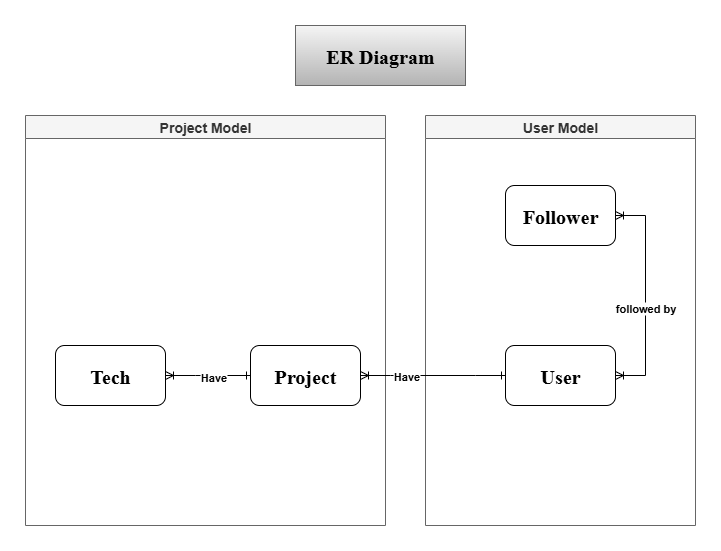

The diagram above was exported from draw.io. Its source (the exported page's mxGraphModel, read from the mxfile embedded in the PNG):
<mxGraphModel dx="1042" dy="626" grid="1" gridSize="10" guides="1" tooltips="1" connect="1" arrows="1" fold="1" page="1" pageScale="1" pageWidth="850" pageHeight="1100" math="0" shadow="0">
  <root>
    <mxCell id="0" />
    <mxCell id="1" parent="0" />
    <mxCell id="NyrbV94BS-3wDNI5NtMC-1" value="&lt;font style=&quot;font-size: 14px;&quot;&gt;User Model&lt;/font&gt;" style="swimlane;whiteSpace=wrap;html=1;fillColor=#f5f5f5;fontColor=#333333;strokeColor=#666666;" parent="1" vertex="1">
      <mxGeometry x="490" y="110" width="270" height="410" as="geometry" />
    </mxCell>
    <mxCell id="NyrbV94BS-3wDNI5NtMC-2" value="&lt;b&gt;&lt;font face=&quot;Times New Roman&quot; style=&quot;font-size: 20px;&quot;&gt;User&lt;/font&gt;&lt;/b&gt;" style="rounded=1;whiteSpace=wrap;html=1;" parent="NyrbV94BS-3wDNI5NtMC-1" vertex="1">
      <mxGeometry x="80" y="230" width="110" height="60" as="geometry" />
    </mxCell>
    <mxCell id="NyrbV94BS-3wDNI5NtMC-3" value="&lt;b&gt;&lt;font face=&quot;Times New Roman&quot; style=&quot;font-size: 20px;&quot;&gt;Follower&lt;/font&gt;&lt;/b&gt;" style="rounded=1;whiteSpace=wrap;html=1;" parent="NyrbV94BS-3wDNI5NtMC-1" vertex="1">
      <mxGeometry x="80" y="70" width="110" height="60" as="geometry" />
    </mxCell>
    <mxCell id="NyrbV94BS-3wDNI5NtMC-4" value="" style="edgeStyle=entityRelationEdgeStyle;fontSize=12;html=1;endArrow=ERoneToMany;startArrow=ERoneToMany;rounded=0;endFill=0;" parent="NyrbV94BS-3wDNI5NtMC-1" source="NyrbV94BS-3wDNI5NtMC-3" target="NyrbV94BS-3wDNI5NtMC-2" edge="1">
      <mxGeometry width="100" height="100" relative="1" as="geometry">
        <mxPoint x="200" y="300" as="sourcePoint" />
        <mxPoint x="260" y="300" as="targetPoint" />
      </mxGeometry>
    </mxCell>
    <mxCell id="NyrbV94BS-3wDNI5NtMC-5" value="&lt;b&gt;followed by&lt;/b&gt;" style="edgeLabel;html=1;align=center;verticalAlign=middle;resizable=0;points=[];" parent="NyrbV94BS-3wDNI5NtMC-4" vertex="1" connectable="0">
      <mxGeometry x="0.1067" y="-1" relative="1" as="geometry">
        <mxPoint as="offset" />
      </mxGeometry>
    </mxCell>
    <mxCell id="NyrbV94BS-3wDNI5NtMC-7" value="&lt;font style=&quot;font-size: 14px;&quot;&gt;Project Model&lt;/font&gt;" style="swimlane;whiteSpace=wrap;html=1;fillColor=#f5f5f5;fontColor=#333333;strokeColor=#666666;" parent="1" vertex="1">
      <mxGeometry x="90" y="110" width="360" height="410" as="geometry" />
    </mxCell>
    <mxCell id="NyrbV94BS-3wDNI5NtMC-8" value="&lt;b&gt;&lt;font face=&quot;Times New Roman&quot; style=&quot;font-size: 20px;&quot;&gt;Tech&lt;/font&gt;&lt;/b&gt;" style="rounded=1;whiteSpace=wrap;html=1;" parent="NyrbV94BS-3wDNI5NtMC-7" vertex="1">
      <mxGeometry x="30" y="230" width="110" height="60" as="geometry" />
    </mxCell>
    <mxCell id="NyrbV94BS-3wDNI5NtMC-9" value="&lt;b&gt;&lt;font face=&quot;Times New Roman&quot; style=&quot;font-size: 20px;&quot;&gt;Project&lt;/font&gt;&lt;/b&gt;" style="rounded=1;whiteSpace=wrap;html=1;" parent="NyrbV94BS-3wDNI5NtMC-7" vertex="1">
      <mxGeometry x="225" y="230" width="110" height="60" as="geometry" />
    </mxCell>
    <mxCell id="NyrbV94BS-3wDNI5NtMC-12" value="" style="edgeStyle=entityRelationEdgeStyle;fontSize=12;html=1;endArrow=ERone;startArrow=ERoneToMany;rounded=0;endFill=0;" parent="NyrbV94BS-3wDNI5NtMC-7" source="NyrbV94BS-3wDNI5NtMC-8" target="NyrbV94BS-3wDNI5NtMC-9" edge="1">
      <mxGeometry width="100" height="100" relative="1" as="geometry">
        <mxPoint x="190" y="180" as="sourcePoint" />
        <mxPoint x="330" y="180" as="targetPoint" />
      </mxGeometry>
    </mxCell>
    <mxCell id="NyrbV94BS-3wDNI5NtMC-13" value="&lt;b&gt;Have&lt;/b&gt;" style="edgeLabel;html=1;align=center;verticalAlign=middle;resizable=0;points=[];" parent="NyrbV94BS-3wDNI5NtMC-12" vertex="1" connectable="0">
      <mxGeometry x="0.1067" y="-1" relative="1" as="geometry">
        <mxPoint as="offset" />
      </mxGeometry>
    </mxCell>
    <mxCell id="NyrbV94BS-3wDNI5NtMC-10" value="" style="edgeStyle=entityRelationEdgeStyle;fontSize=12;html=1;endArrow=ERone;startArrow=ERoneToMany;rounded=0;exitX=1;exitY=0.5;exitDx=0;exitDy=0;entryX=0;entryY=0.5;entryDx=0;entryDy=0;endFill=0;" parent="1" source="NyrbV94BS-3wDNI5NtMC-9" target="NyrbV94BS-3wDNI5NtMC-2" edge="1">
      <mxGeometry width="100" height="100" relative="1" as="geometry">
        <mxPoint x="60" y="410" as="sourcePoint" />
        <mxPoint x="160" y="310" as="targetPoint" />
      </mxGeometry>
    </mxCell>
    <mxCell id="NyrbV94BS-3wDNI5NtMC-11" value="&lt;b&gt;Have&lt;/b&gt;" style="edgeLabel;html=1;align=center;verticalAlign=middle;resizable=0;points=[];" parent="NyrbV94BS-3wDNI5NtMC-10" vertex="1" connectable="0">
      <mxGeometry x="0.1067" y="-1" relative="1" as="geometry">
        <mxPoint x="-35" y="-1" as="offset" />
      </mxGeometry>
    </mxCell>
    <mxCell id="NyrbV94BS-3wDNI5NtMC-14" value="&lt;b&gt;&lt;font face=&quot;Times New Roman&quot; style=&quot;font-size: 20px;&quot;&gt;ER Diagram&lt;/font&gt;&lt;/b&gt;" style="rounded=0;whiteSpace=wrap;html=1;fillColor=#f5f5f5;gradientColor=#b3b3b3;strokeColor=#666666;" parent="1" vertex="1">
      <mxGeometry x="360" y="20" width="170" height="60" as="geometry" />
    </mxCell>
  </root>
</mxGraphModel>